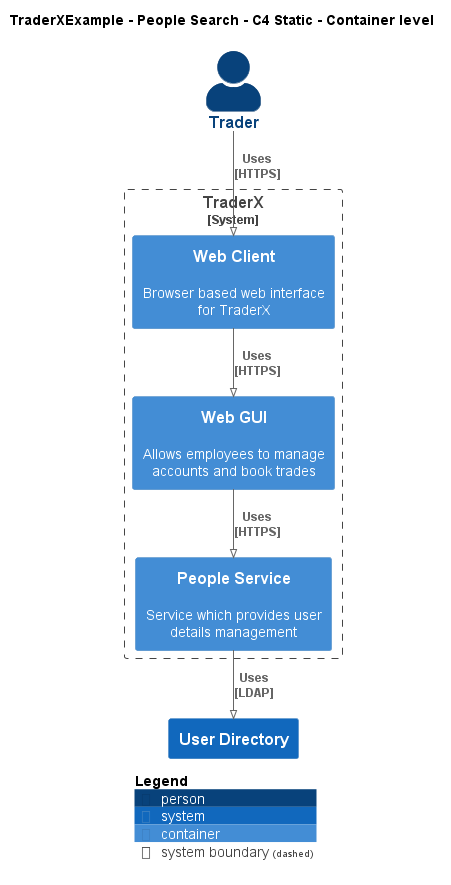

The diagram above was rendered by PlantUML. Its source (embedded in the PNG):
@startuml
!pragma layout smetana
!include ..\..\..\.c4s\C4_Container.puml

AddElementTag("c4interflow:lifecycle:new", $bgColor=green, $fontColor=#ffffff, $borderColor=green, $shadowing="False")
AddElementTag("c4interflow:lifecycle:changed", $bgColor=orange, $fontColor=#ffffff, $borderColor=orange, $shadowing="False")
AddElementTag("c4interflow:lifecycle:removed", $bgColor=red, $fontColor=#ffffff, $borderColor=red, $shadowing="False")

AddRelTag("c4interflow:lifecycle:new", $textColor=green, $lineColor=green)
AddRelTag("c4interflow:lifecycle:changed", $textColor=orange, $lineColor=orange)
AddRelTag("c4interflow:lifecycle:removed", $textColor=red, $lineColor=red)

SHOW_PERSON_PORTRAIT()
LAYOUT_TOP_DOWN()

skinparam linetype polyline

title TraderXExample - People Search - C4 Static - Container level

Person(TraderXExample.Actors.Trader, "Trader", "")

System_Boundary(TraderXExample.SoftwareSystems.TraderX, "TraderX") {
    Container(TraderXExample.SoftwareSystems.TraderX.Containers.WebClient, "Web Client", "", "Browser based web interface for TraderX")
    Container(TraderXExample.SoftwareSystems.TraderX.Containers.WebGUI, "Web GUI", "", "Allows employees to manage accounts and book trades")
    Container(TraderXExample.SoftwareSystems.TraderX.Containers.PeopleService, "People Service", "", "Service which provides user details management")
}
System(TraderXExample.SoftwareSystems.UserDirectory, "User Directory", "")

Rel(TraderXExample.Actors.Trader, TraderXExample.SoftwareSystems.TraderX.Containers.WebClient, "Uses\n[HTTPS]", $tags='protocol:https')
Rel(TraderXExample.SoftwareSystems.TraderX.Containers.WebClient, TraderXExample.SoftwareSystems.TraderX.Containers.WebGUI, "Uses\n[HTTPS]", $tags='protocol:https')
Rel(TraderXExample.SoftwareSystems.TraderX.Containers.WebGUI, TraderXExample.SoftwareSystems.TraderX.Containers.PeopleService, "Uses\n[HTTPS]", $tags='protocol:https')
Rel(TraderXExample.SoftwareSystems.TraderX.Containers.PeopleService, TraderXExample.SoftwareSystems.UserDirectory, "Uses\n[LDAP]", $tags='protocol:ldap')


SHOW_LEGEND()
@enduml